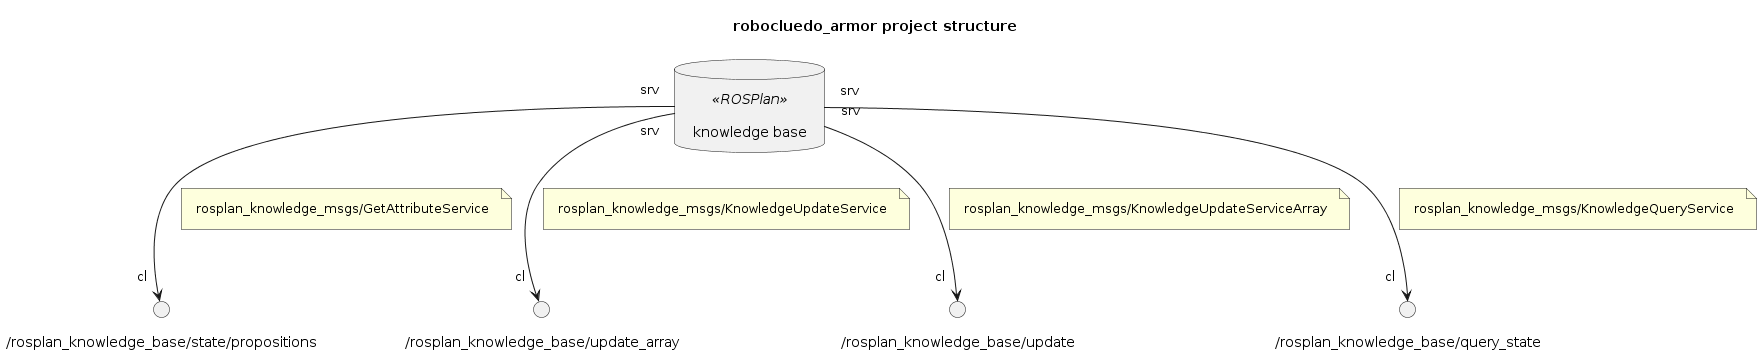

The diagram above was rendered by PlantUML. Its source (embedded in the PNG):
@startuml

''' INFOS
title robocluedo_armor project structure
skinparam Padding 8
allow_mixing


''' COMPONENTS
database "knowledge base" <<ROSPlan>> as KB


''' SERVICES
/'
() "srv" as SRV_
KB "srv" --> "cl" SRV_
note on link: 
'/

' () "/rosplan_knowledge_base/clear" as SRV_KB_CLEAR
' KB "srv" --> "cl" SRV_KB_CLEAR
' note on link: std_srvs::Empty

() "/rosplan_knowledge_base/state/propositions" as SRV_KB_GET_PRED
KB "srv" --> "cl" SRV_KB_GET_PRED
note on link: rosplan_knowledge_msgs/GetAttributeService

() "/rosplan_knowledge_base/update_array" as SRV_KB_UPDATE
KB "srv" --> "cl" SRV_KB_UPDATE
note on link: rosplan_knowledge_msgs/KnowledgeUpdateService

() "/rosplan_knowledge_base/update" as SRV_KB_UPDATE_ARRAY
KB "srv" --> "cl" SRV_KB_UPDATE_ARRAY
note on link: rosplan_knowledge_msgs/KnowledgeUpdateServiceArray

() "/rosplan_knowledge_base/query_state" as SRV_QUERY
KB "srv" --> "cl" SRV_QUERY
note on link: rosplan_knowledge_msgs/KnowledgeQueryService


''' CONNECTIONS
' ...

@enduml